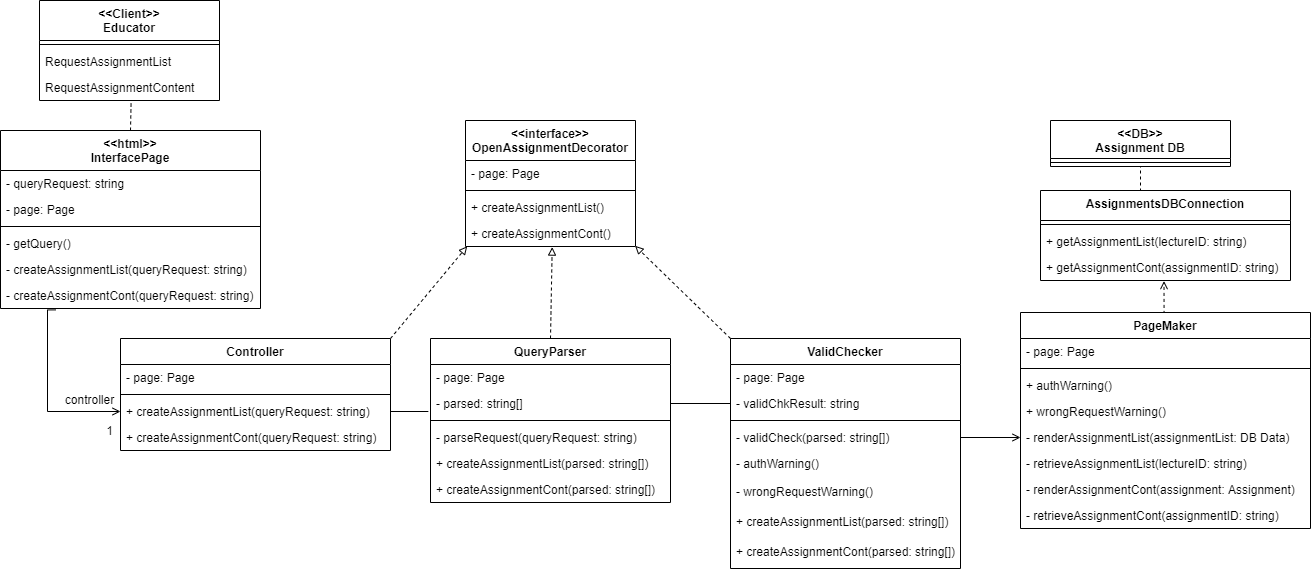

The diagram above was exported from draw.io. Its source (the exported page's mxGraphModel, read from the mxfile embedded in the PNG):
<mxGraphModel dx="1483" dy="829" grid="1" gridSize="10" guides="1" tooltips="1" connect="1" arrows="1" fold="1" page="1" pageScale="1" pageWidth="827" pageHeight="1169" math="0" shadow="0">
  <root>
    <mxCell id="0" />
    <mxCell id="1" parent="0" />
    <mxCell id="L9zMI4QUn67L2geMddGc-1" value="&lt;&lt;Client&gt;&gt;&#10;Educator" style="swimlane;fontStyle=1;align=center;verticalAlign=top;childLayout=stackLayout;horizontal=1;startSize=40;horizontalStack=0;resizeParent=1;resizeParentMax=0;resizeLast=0;collapsible=1;marginBottom=0;" vertex="1" parent="1">
      <mxGeometry x="79" y="40" width="180" height="100" as="geometry" />
    </mxCell>
    <mxCell id="L9zMI4QUn67L2geMddGc-2" value="" style="line;strokeWidth=1;fillColor=none;align=left;verticalAlign=middle;spacingTop=-1;spacingLeft=3;spacingRight=3;rotatable=0;labelPosition=right;points=[];portConstraint=eastwest;" vertex="1" parent="L9zMI4QUn67L2geMddGc-1">
      <mxGeometry y="40" width="180" height="8" as="geometry" />
    </mxCell>
    <mxCell id="L9zMI4QUn67L2geMddGc-3" value="RequestAssignmentList" style="text;strokeColor=none;fillColor=none;align=left;verticalAlign=top;spacingLeft=4;spacingRight=4;overflow=hidden;rotatable=0;points=[[0,0.5],[1,0.5]];portConstraint=eastwest;" vertex="1" parent="L9zMI4QUn67L2geMddGc-1">
      <mxGeometry y="48" width="180" height="26" as="geometry" />
    </mxCell>
    <mxCell id="L9zMI4QUn67L2geMddGc-4" value="RequestAssignmentContent" style="text;strokeColor=none;fillColor=none;align=left;verticalAlign=top;spacingLeft=4;spacingRight=4;overflow=hidden;rotatable=0;points=[[0,0.5],[1,0.5]];portConstraint=eastwest;" vertex="1" parent="L9zMI4QUn67L2geMddGc-1">
      <mxGeometry y="74" width="180" height="26" as="geometry" />
    </mxCell>
    <mxCell id="L9zMI4QUn67L2geMddGc-5" value="&lt;&lt;interface&gt;&gt;&#10;OpenAssignmentDecorator" style="swimlane;fontStyle=1;align=center;verticalAlign=top;childLayout=stackLayout;horizontal=1;startSize=40;horizontalStack=0;resizeParent=1;resizeParentMax=0;resizeLast=0;collapsible=1;marginBottom=0;" vertex="1" parent="1">
      <mxGeometry x="505" y="160" width="170" height="126" as="geometry" />
    </mxCell>
    <mxCell id="L9zMI4QUn67L2geMddGc-6" value="- page: Page" style="text;strokeColor=none;fillColor=none;align=left;verticalAlign=top;spacingLeft=4;spacingRight=4;overflow=hidden;rotatable=0;points=[[0,0.5],[1,0.5]];portConstraint=eastwest;" vertex="1" parent="L9zMI4QUn67L2geMddGc-5">
      <mxGeometry y="40" width="170" height="26" as="geometry" />
    </mxCell>
    <mxCell id="L9zMI4QUn67L2geMddGc-7" value="" style="line;strokeWidth=1;fillColor=none;align=left;verticalAlign=middle;spacingTop=-1;spacingLeft=3;spacingRight=3;rotatable=0;labelPosition=right;points=[];portConstraint=eastwest;" vertex="1" parent="L9zMI4QUn67L2geMddGc-5">
      <mxGeometry y="66" width="170" height="8" as="geometry" />
    </mxCell>
    <mxCell id="L9zMI4QUn67L2geMddGc-8" value="+ createAssignmentList()" style="text;strokeColor=none;fillColor=none;align=left;verticalAlign=top;spacingLeft=4;spacingRight=4;overflow=hidden;rotatable=0;points=[[0,0.5],[1,0.5]];portConstraint=eastwest;" vertex="1" parent="L9zMI4QUn67L2geMddGc-5">
      <mxGeometry y="74" width="170" height="26" as="geometry" />
    </mxCell>
    <mxCell id="L9zMI4QUn67L2geMddGc-9" value="+ createAssignmentCont()" style="text;strokeColor=none;fillColor=none;align=left;verticalAlign=top;spacingLeft=4;spacingRight=4;overflow=hidden;rotatable=0;points=[[0,0.5],[1,0.5]];portConstraint=eastwest;" vertex="1" parent="L9zMI4QUn67L2geMddGc-5">
      <mxGeometry y="100" width="170" height="26" as="geometry" />
    </mxCell>
    <mxCell id="L9zMI4QUn67L2geMddGc-10" style="edgeStyle=none;rounded=0;orthogonalLoop=1;jettySize=auto;html=1;exitX=0.5;exitY=0;exitDx=0;exitDy=0;entryX=0.509;entryY=1.023;entryDx=0;entryDy=0;entryPerimeter=0;dashed=1;endArrow=none;endFill=0;" edge="1" parent="1" source="L9zMI4QUn67L2geMddGc-11" target="L9zMI4QUn67L2geMddGc-4">
      <mxGeometry relative="1" as="geometry" />
    </mxCell>
    <mxCell id="L9zMI4QUn67L2geMddGc-11" value="&lt;&lt;html&gt;&gt;&#10;InterfacePage" style="swimlane;fontStyle=1;align=center;verticalAlign=top;childLayout=stackLayout;horizontal=1;startSize=40;horizontalStack=0;resizeParent=1;resizeParentMax=0;resizeLast=0;collapsible=1;marginBottom=0;" vertex="1" parent="1">
      <mxGeometry x="40" y="170" width="260" height="178" as="geometry" />
    </mxCell>
    <mxCell id="L9zMI4QUn67L2geMddGc-12" value="- queryRequest: string" style="text;strokeColor=none;fillColor=none;align=left;verticalAlign=top;spacingLeft=4;spacingRight=4;overflow=hidden;rotatable=0;points=[[0,0.5],[1,0.5]];portConstraint=eastwest;" vertex="1" parent="L9zMI4QUn67L2geMddGc-11">
      <mxGeometry y="40" width="260" height="26" as="geometry" />
    </mxCell>
    <mxCell id="L9zMI4QUn67L2geMddGc-13" value="- page: Page" style="text;strokeColor=none;fillColor=none;align=left;verticalAlign=top;spacingLeft=4;spacingRight=4;overflow=hidden;rotatable=0;points=[[0,0.5],[1,0.5]];portConstraint=eastwest;" vertex="1" parent="L9zMI4QUn67L2geMddGc-11">
      <mxGeometry y="66" width="260" height="26" as="geometry" />
    </mxCell>
    <mxCell id="L9zMI4QUn67L2geMddGc-14" value="" style="line;strokeWidth=1;fillColor=none;align=left;verticalAlign=middle;spacingTop=-1;spacingLeft=3;spacingRight=3;rotatable=0;labelPosition=right;points=[];portConstraint=eastwest;" vertex="1" parent="L9zMI4QUn67L2geMddGc-11">
      <mxGeometry y="92" width="260" height="8" as="geometry" />
    </mxCell>
    <mxCell id="L9zMI4QUn67L2geMddGc-15" value="- getQuery()" style="text;strokeColor=none;fillColor=none;align=left;verticalAlign=top;spacingLeft=4;spacingRight=4;overflow=hidden;rotatable=0;points=[[0,0.5],[1,0.5]];portConstraint=eastwest;" vertex="1" parent="L9zMI4QUn67L2geMddGc-11">
      <mxGeometry y="100" width="260" height="26" as="geometry" />
    </mxCell>
    <mxCell id="L9zMI4QUn67L2geMddGc-16" value="- createAssignmentList(queryRequest: string)" style="text;strokeColor=none;fillColor=none;align=left;verticalAlign=top;spacingLeft=4;spacingRight=4;overflow=hidden;rotatable=0;points=[[0,0.5],[1,0.5]];portConstraint=eastwest;" vertex="1" parent="L9zMI4QUn67L2geMddGc-11">
      <mxGeometry y="126" width="260" height="26" as="geometry" />
    </mxCell>
    <mxCell id="L9zMI4QUn67L2geMddGc-17" value="- createAssignmentCont(queryRequest: string)" style="text;strokeColor=none;fillColor=none;align=left;verticalAlign=top;spacingLeft=4;spacingRight=4;overflow=hidden;rotatable=0;points=[[0,0.5],[1,0.5]];portConstraint=eastwest;" vertex="1" parent="L9zMI4QUn67L2geMddGc-11">
      <mxGeometry y="152" width="260" height="26" as="geometry" />
    </mxCell>
    <mxCell id="L9zMI4QUn67L2geMddGc-18" style="rounded=0;orthogonalLoop=1;jettySize=auto;html=1;exitX=1;exitY=0;exitDx=0;exitDy=0;entryX=0.01;entryY=0.992;entryDx=0;entryDy=0;entryPerimeter=0;endArrow=block;endFill=0;dashed=1;" edge="1" parent="1" source="L9zMI4QUn67L2geMddGc-19" target="L9zMI4QUn67L2geMddGc-9">
      <mxGeometry relative="1" as="geometry" />
    </mxCell>
    <mxCell id="L9zMI4QUn67L2geMddGc-19" value="Controller" style="swimlane;fontStyle=1;align=center;verticalAlign=top;childLayout=stackLayout;horizontal=1;startSize=26;horizontalStack=0;resizeParent=1;resizeParentMax=0;resizeLast=0;collapsible=1;marginBottom=0;" vertex="1" parent="1">
      <mxGeometry x="160" y="378" width="270" height="112" as="geometry" />
    </mxCell>
    <mxCell id="L9zMI4QUn67L2geMddGc-20" value="- page: Page" style="text;strokeColor=none;fillColor=none;align=left;verticalAlign=top;spacingLeft=4;spacingRight=4;overflow=hidden;rotatable=0;points=[[0,0.5],[1,0.5]];portConstraint=eastwest;" vertex="1" parent="L9zMI4QUn67L2geMddGc-19">
      <mxGeometry y="26" width="270" height="26" as="geometry" />
    </mxCell>
    <mxCell id="L9zMI4QUn67L2geMddGc-21" value="" style="line;strokeWidth=1;fillColor=none;align=left;verticalAlign=middle;spacingTop=-1;spacingLeft=3;spacingRight=3;rotatable=0;labelPosition=right;points=[];portConstraint=eastwest;" vertex="1" parent="L9zMI4QUn67L2geMddGc-19">
      <mxGeometry y="52" width="270" height="8" as="geometry" />
    </mxCell>
    <mxCell id="L9zMI4QUn67L2geMddGc-22" value="+ createAssignmentList(queryRequest: string)" style="text;strokeColor=none;fillColor=none;align=left;verticalAlign=top;spacingLeft=4;spacingRight=4;overflow=hidden;rotatable=0;points=[[0,0.5],[1,0.5]];portConstraint=eastwest;" vertex="1" parent="L9zMI4QUn67L2geMddGc-19">
      <mxGeometry y="60" width="270" height="26" as="geometry" />
    </mxCell>
    <mxCell id="L9zMI4QUn67L2geMddGc-23" value="+ createAssignmentCont(queryRequest: string)" style="text;strokeColor=none;fillColor=none;align=left;verticalAlign=top;spacingLeft=4;spacingRight=4;overflow=hidden;rotatable=0;points=[[0,0.5],[1,0.5]];portConstraint=eastwest;" vertex="1" parent="L9zMI4QUn67L2geMddGc-19">
      <mxGeometry y="86" width="270" height="26" as="geometry" />
    </mxCell>
    <mxCell id="L9zMI4QUn67L2geMddGc-24" value="QueryParser" style="swimlane;fontStyle=1;align=center;verticalAlign=top;childLayout=stackLayout;horizontal=1;startSize=26;horizontalStack=0;resizeParent=1;resizeParentMax=0;resizeLast=0;collapsible=1;marginBottom=0;" vertex="1" parent="1">
      <mxGeometry x="470" y="378" width="240" height="164" as="geometry" />
    </mxCell>
    <mxCell id="L9zMI4QUn67L2geMddGc-25" value="- page: Page" style="text;strokeColor=none;fillColor=none;align=left;verticalAlign=top;spacingLeft=4;spacingRight=4;overflow=hidden;rotatable=0;points=[[0,0.5],[1,0.5]];portConstraint=eastwest;" vertex="1" parent="L9zMI4QUn67L2geMddGc-24">
      <mxGeometry y="26" width="240" height="26" as="geometry" />
    </mxCell>
    <mxCell id="L9zMI4QUn67L2geMddGc-26" value="- parsed: string[]" style="text;strokeColor=none;fillColor=none;align=left;verticalAlign=top;spacingLeft=4;spacingRight=4;overflow=hidden;rotatable=0;points=[[0,0.5],[1,0.5]];portConstraint=eastwest;" vertex="1" parent="L9zMI4QUn67L2geMddGc-24">
      <mxGeometry y="52" width="240" height="26" as="geometry" />
    </mxCell>
    <mxCell id="L9zMI4QUn67L2geMddGc-27" value="" style="line;strokeWidth=1;fillColor=none;align=left;verticalAlign=middle;spacingTop=-1;spacingLeft=3;spacingRight=3;rotatable=0;labelPosition=right;points=[];portConstraint=eastwest;" vertex="1" parent="L9zMI4QUn67L2geMddGc-24">
      <mxGeometry y="78" width="240" height="8" as="geometry" />
    </mxCell>
    <mxCell id="L9zMI4QUn67L2geMddGc-28" value="- parseRequest(queryRequest: string)" style="text;strokeColor=none;fillColor=none;align=left;verticalAlign=top;spacingLeft=4;spacingRight=4;overflow=hidden;rotatable=0;points=[[0,0.5],[1,0.5]];portConstraint=eastwest;" vertex="1" parent="L9zMI4QUn67L2geMddGc-24">
      <mxGeometry y="86" width="240" height="26" as="geometry" />
    </mxCell>
    <mxCell id="L9zMI4QUn67L2geMddGc-29" value="+ createAssignmentList(parsed: string[])" style="text;strokeColor=none;fillColor=none;align=left;verticalAlign=top;spacingLeft=4;spacingRight=4;overflow=hidden;rotatable=0;points=[[0,0.5],[1,0.5]];portConstraint=eastwest;" vertex="1" parent="L9zMI4QUn67L2geMddGc-24">
      <mxGeometry y="112" width="240" height="26" as="geometry" />
    </mxCell>
    <mxCell id="L9zMI4QUn67L2geMddGc-30" value="+ createAssignmentCont(parsed: string[])" style="text;strokeColor=none;fillColor=none;align=left;verticalAlign=top;spacingLeft=4;spacingRight=4;overflow=hidden;rotatable=0;points=[[0,0.5],[1,0.5]];portConstraint=eastwest;" vertex="1" parent="L9zMI4QUn67L2geMddGc-24">
      <mxGeometry y="138" width="240" height="26" as="geometry" />
    </mxCell>
    <mxCell id="L9zMI4QUn67L2geMddGc-31" value="ValidChecker" style="swimlane;fontStyle=1;align=center;verticalAlign=top;childLayout=stackLayout;horizontal=1;startSize=26;horizontalStack=0;resizeParent=1;resizeParentMax=0;resizeLast=0;collapsible=1;marginBottom=0;" vertex="1" parent="1">
      <mxGeometry x="770" y="378" width="230" height="230" as="geometry" />
    </mxCell>
    <mxCell id="L9zMI4QUn67L2geMddGc-32" value="- page: Page" style="text;strokeColor=none;fillColor=none;align=left;verticalAlign=top;spacingLeft=4;spacingRight=4;overflow=hidden;rotatable=0;points=[[0,0.5],[1,0.5]];portConstraint=eastwest;" vertex="1" parent="L9zMI4QUn67L2geMddGc-31">
      <mxGeometry y="26" width="230" height="26" as="geometry" />
    </mxCell>
    <mxCell id="L9zMI4QUn67L2geMddGc-33" value="- validChkResult: string" style="text;strokeColor=none;fillColor=none;align=left;verticalAlign=top;spacingLeft=4;spacingRight=4;overflow=hidden;rotatable=0;points=[[0,0.5],[1,0.5]];portConstraint=eastwest;" vertex="1" parent="L9zMI4QUn67L2geMddGc-31">
      <mxGeometry y="52" width="230" height="26" as="geometry" />
    </mxCell>
    <mxCell id="L9zMI4QUn67L2geMddGc-34" value="" style="line;strokeWidth=1;fillColor=none;align=left;verticalAlign=middle;spacingTop=-1;spacingLeft=3;spacingRight=3;rotatable=0;labelPosition=right;points=[];portConstraint=eastwest;" vertex="1" parent="L9zMI4QUn67L2geMddGc-31">
      <mxGeometry y="78" width="230" height="8" as="geometry" />
    </mxCell>
    <mxCell id="L9zMI4QUn67L2geMddGc-35" value="- validCheck(parsed: string[])" style="text;strokeColor=none;fillColor=none;align=left;verticalAlign=top;spacingLeft=4;spacingRight=4;overflow=hidden;rotatable=0;points=[[0,0.5],[1,0.5]];portConstraint=eastwest;" vertex="1" parent="L9zMI4QUn67L2geMddGc-31">
      <mxGeometry y="86" width="230" height="26" as="geometry" />
    </mxCell>
    <mxCell id="L9zMI4QUn67L2geMddGc-36" value="- authWarning()" style="text;strokeColor=none;fillColor=none;align=left;verticalAlign=top;spacingLeft=4;spacingRight=4;overflow=hidden;rotatable=0;points=[[0,0.5],[1,0.5]];portConstraint=eastwest;" vertex="1" parent="L9zMI4QUn67L2geMddGc-31">
      <mxGeometry y="112" width="230" height="28" as="geometry" />
    </mxCell>
    <mxCell id="L9zMI4QUn67L2geMddGc-37" value="- wrongRequestWarning()" style="text;strokeColor=none;fillColor=none;align=left;verticalAlign=top;spacingLeft=4;spacingRight=4;overflow=hidden;rotatable=0;points=[[0,0.5],[1,0.5]];portConstraint=eastwest;" vertex="1" parent="L9zMI4QUn67L2geMddGc-31">
      <mxGeometry y="140" width="230" height="30" as="geometry" />
    </mxCell>
    <mxCell id="L9zMI4QUn67L2geMddGc-38" value="+ createAssignmentList(parsed: string[])" style="text;strokeColor=none;fillColor=none;align=left;verticalAlign=top;spacingLeft=4;spacingRight=4;overflow=hidden;rotatable=0;points=[[0,0.5],[1,0.5]];portConstraint=eastwest;" vertex="1" parent="L9zMI4QUn67L2geMddGc-31">
      <mxGeometry y="170" width="230" height="30" as="geometry" />
    </mxCell>
    <mxCell id="L9zMI4QUn67L2geMddGc-39" value="+ createAssignmentCont(parsed: string[])" style="text;strokeColor=none;fillColor=none;align=left;verticalAlign=top;spacingLeft=4;spacingRight=4;overflow=hidden;rotatable=0;points=[[0,0.5],[1,0.5]];portConstraint=eastwest;" vertex="1" parent="L9zMI4QUn67L2geMddGc-31">
      <mxGeometry y="200" width="230" height="30" as="geometry" />
    </mxCell>
    <mxCell id="L9zMI4QUn67L2geMddGc-40" style="edgeStyle=orthogonalEdgeStyle;rounded=0;orthogonalLoop=1;jettySize=auto;html=1;exitX=0.5;exitY=0;exitDx=0;exitDy=0;entryX=0.494;entryY=1.023;entryDx=0;entryDy=0;entryPerimeter=0;startArrow=none;startFill=0;endArrow=open;endFill=0;dashed=1;" edge="1" parent="1" source="L9zMI4QUn67L2geMddGc-41" target="L9zMI4QUn67L2geMddGc-56">
      <mxGeometry relative="1" as="geometry" />
    </mxCell>
    <mxCell id="L9zMI4QUn67L2geMddGc-41" value="PageMaker" style="swimlane;fontStyle=1;align=center;verticalAlign=top;childLayout=stackLayout;horizontal=1;startSize=26;horizontalStack=0;resizeParent=1;resizeParentMax=0;resizeLast=0;collapsible=1;marginBottom=0;" vertex="1" parent="1">
      <mxGeometry x="1060" y="352" width="290" height="216" as="geometry" />
    </mxCell>
    <mxCell id="L9zMI4QUn67L2geMddGc-42" value="- page: Page" style="text;strokeColor=none;fillColor=none;align=left;verticalAlign=top;spacingLeft=4;spacingRight=4;overflow=hidden;rotatable=0;points=[[0,0.5],[1,0.5]];portConstraint=eastwest;" vertex="1" parent="L9zMI4QUn67L2geMddGc-41">
      <mxGeometry y="26" width="290" height="26" as="geometry" />
    </mxCell>
    <mxCell id="L9zMI4QUn67L2geMddGc-43" value="" style="line;strokeWidth=1;fillColor=none;align=left;verticalAlign=middle;spacingTop=-1;spacingLeft=3;spacingRight=3;rotatable=0;labelPosition=right;points=[];portConstraint=eastwest;" vertex="1" parent="L9zMI4QUn67L2geMddGc-41">
      <mxGeometry y="52" width="290" height="8" as="geometry" />
    </mxCell>
    <mxCell id="L9zMI4QUn67L2geMddGc-44" value="+ authWarning()" style="text;strokeColor=none;fillColor=none;align=left;verticalAlign=top;spacingLeft=4;spacingRight=4;overflow=hidden;rotatable=0;points=[[0,0.5],[1,0.5]];portConstraint=eastwest;" vertex="1" parent="L9zMI4QUn67L2geMddGc-41">
      <mxGeometry y="60" width="290" height="26" as="geometry" />
    </mxCell>
    <mxCell id="L9zMI4QUn67L2geMddGc-45" value="+ wrongRequestWarning()" style="text;strokeColor=none;fillColor=none;align=left;verticalAlign=top;spacingLeft=4;spacingRight=4;overflow=hidden;rotatable=0;points=[[0,0.5],[1,0.5]];portConstraint=eastwest;" vertex="1" parent="L9zMI4QUn67L2geMddGc-41">
      <mxGeometry y="86" width="290" height="26" as="geometry" />
    </mxCell>
    <mxCell id="L9zMI4QUn67L2geMddGc-46" value="- renderAssignmentList(assignmentList: DB Data)" style="text;strokeColor=none;fillColor=none;align=left;verticalAlign=top;spacingLeft=4;spacingRight=4;overflow=hidden;rotatable=0;points=[[0,0.5],[1,0.5]];portConstraint=eastwest;" vertex="1" parent="L9zMI4QUn67L2geMddGc-41">
      <mxGeometry y="112" width="290" height="26" as="geometry" />
    </mxCell>
    <mxCell id="L9zMI4QUn67L2geMddGc-47" value="- retrieveAssignmentList(lectureID: string)" style="text;strokeColor=none;fillColor=none;align=left;verticalAlign=top;spacingLeft=4;spacingRight=4;overflow=hidden;rotatable=0;points=[[0,0.5],[1,0.5]];portConstraint=eastwest;" vertex="1" parent="L9zMI4QUn67L2geMddGc-41">
      <mxGeometry y="138" width="290" height="26" as="geometry" />
    </mxCell>
    <mxCell id="L9zMI4QUn67L2geMddGc-48" value="- renderAssignmentCont(assignment: Assignment)" style="text;strokeColor=none;fillColor=none;align=left;verticalAlign=top;spacingLeft=4;spacingRight=4;overflow=hidden;rotatable=0;points=[[0,0.5],[1,0.5]];portConstraint=eastwest;" vertex="1" parent="L9zMI4QUn67L2geMddGc-41">
      <mxGeometry y="164" width="290" height="26" as="geometry" />
    </mxCell>
    <mxCell id="L9zMI4QUn67L2geMddGc-49" value="- retrieveAssignmentCont(assignmentID: string)" style="text;strokeColor=none;fillColor=none;align=left;verticalAlign=top;spacingLeft=4;spacingRight=4;overflow=hidden;rotatable=0;points=[[0,0.5],[1,0.5]];portConstraint=eastwest;" vertex="1" parent="L9zMI4QUn67L2geMddGc-41">
      <mxGeometry y="190" width="290" height="26" as="geometry" />
    </mxCell>
    <mxCell id="L9zMI4QUn67L2geMddGc-50" value="&lt;&lt;DB&gt;&gt;&#10;Assignment DB" style="swimlane;fontStyle=1;align=center;verticalAlign=top;childLayout=stackLayout;horizontal=1;startSize=38;horizontalStack=0;resizeParent=1;resizeParentMax=0;resizeLast=0;collapsible=1;marginBottom=0;" vertex="1" parent="1">
      <mxGeometry x="1090" y="160" width="180" height="46" as="geometry" />
    </mxCell>
    <mxCell id="L9zMI4QUn67L2geMddGc-51" value="" style="line;strokeWidth=1;fillColor=none;align=left;verticalAlign=middle;spacingTop=-1;spacingLeft=3;spacingRight=3;rotatable=0;labelPosition=right;points=[];portConstraint=eastwest;" vertex="1" parent="L9zMI4QUn67L2geMddGc-50">
      <mxGeometry y="38" width="180" height="8" as="geometry" />
    </mxCell>
    <mxCell id="L9zMI4QUn67L2geMddGc-52" style="edgeStyle=orthogonalEdgeStyle;rounded=0;orthogonalLoop=1;jettySize=auto;html=1;exitX=0.5;exitY=0;exitDx=0;exitDy=0;entryX=0.5;entryY=1;entryDx=0;entryDy=0;dashed=1;startArrow=none;startFill=0;endArrow=none;endFill=0;" edge="1" parent="1" source="L9zMI4QUn67L2geMddGc-53" target="L9zMI4QUn67L2geMddGc-50">
      <mxGeometry relative="1" as="geometry" />
    </mxCell>
    <mxCell id="L9zMI4QUn67L2geMddGc-53" value="AssignmentsDBConnection" style="swimlane;fontStyle=1;align=center;verticalAlign=top;childLayout=stackLayout;horizontal=1;startSize=30;horizontalStack=0;resizeParent=1;resizeParentMax=0;resizeLast=0;collapsible=1;marginBottom=0;" vertex="1" parent="1">
      <mxGeometry x="1080" y="230" width="250" height="90" as="geometry" />
    </mxCell>
    <mxCell id="L9zMI4QUn67L2geMddGc-54" value="" style="line;strokeWidth=1;fillColor=none;align=left;verticalAlign=middle;spacingTop=-1;spacingLeft=3;spacingRight=3;rotatable=0;labelPosition=right;points=[];portConstraint=eastwest;" vertex="1" parent="L9zMI4QUn67L2geMddGc-53">
      <mxGeometry y="30" width="250" height="8" as="geometry" />
    </mxCell>
    <mxCell id="L9zMI4QUn67L2geMddGc-55" value="+ getAssignmentList(lectureID: string)" style="text;strokeColor=none;fillColor=none;align=left;verticalAlign=top;spacingLeft=4;spacingRight=4;overflow=hidden;rotatable=0;points=[[0,0.5],[1,0.5]];portConstraint=eastwest;" vertex="1" parent="L9zMI4QUn67L2geMddGc-53">
      <mxGeometry y="38" width="250" height="26" as="geometry" />
    </mxCell>
    <mxCell id="L9zMI4QUn67L2geMddGc-56" value="+ getAssignmentCont(assignmentID: string)" style="text;strokeColor=none;fillColor=none;align=left;verticalAlign=top;spacingLeft=4;spacingRight=4;overflow=hidden;rotatable=0;points=[[0,0.5],[1,0.5]];portConstraint=eastwest;" vertex="1" parent="L9zMI4QUn67L2geMddGc-53">
      <mxGeometry y="64" width="250" height="26" as="geometry" />
    </mxCell>
    <mxCell id="L9zMI4QUn67L2geMddGc-57" style="rounded=0;orthogonalLoop=1;jettySize=auto;html=1;exitX=0.5;exitY=0;exitDx=0;exitDy=0;endArrow=block;endFill=0;dashed=1;entryX=0.51;entryY=1.023;entryDx=0;entryDy=0;entryPerimeter=0;" edge="1" parent="1" source="L9zMI4QUn67L2geMddGc-24" target="L9zMI4QUn67L2geMddGc-9">
      <mxGeometry relative="1" as="geometry">
        <mxPoint x="390" y="388" as="sourcePoint" />
        <mxPoint x="550" y="320" as="targetPoint" />
      </mxGeometry>
    </mxCell>
    <mxCell id="L9zMI4QUn67L2geMddGc-58" style="rounded=0;orthogonalLoop=1;jettySize=auto;html=1;exitX=0;exitY=0;exitDx=0;exitDy=0;endArrow=block;endFill=0;dashed=1;entryX=0.998;entryY=0.977;entryDx=0;entryDy=0;entryPerimeter=0;" edge="1" parent="1" source="L9zMI4QUn67L2geMddGc-31" target="L9zMI4QUn67L2geMddGc-9">
      <mxGeometry relative="1" as="geometry">
        <mxPoint x="400" y="398" as="sourcePoint" />
        <mxPoint x="610" y="299" as="targetPoint" />
      </mxGeometry>
    </mxCell>
    <mxCell id="L9zMI4QUn67L2geMddGc-59" style="edgeStyle=orthogonalEdgeStyle;rounded=0;orthogonalLoop=1;jettySize=auto;html=1;exitX=0;exitY=0.5;exitDx=0;exitDy=0;entryX=0.213;entryY=1.054;entryDx=0;entryDy=0;entryPerimeter=0;endArrow=none;endFill=0;startArrow=open;startFill=0;" edge="1" parent="1" source="L9zMI4QUn67L2geMddGc-22" target="L9zMI4QUn67L2geMddGc-17">
      <mxGeometry relative="1" as="geometry">
        <Array as="points">
          <mxPoint x="87" y="451" />
        </Array>
      </mxGeometry>
    </mxCell>
    <mxCell id="L9zMI4QUn67L2geMddGc-60" style="edgeStyle=orthogonalEdgeStyle;rounded=0;orthogonalLoop=1;jettySize=auto;html=1;exitX=1;exitY=0.5;exitDx=0;exitDy=0;entryX=-0.009;entryY=0.777;entryDx=0;entryDy=0;entryPerimeter=0;startArrow=none;startFill=0;endArrow=none;endFill=0;" edge="1" parent="1" source="L9zMI4QUn67L2geMddGc-22" target="L9zMI4QUn67L2geMddGc-26">
      <mxGeometry relative="1" as="geometry" />
    </mxCell>
    <mxCell id="L9zMI4QUn67L2geMddGc-61" style="edgeStyle=orthogonalEdgeStyle;rounded=0;orthogonalLoop=1;jettySize=auto;html=1;exitX=1;exitY=0.5;exitDx=0;exitDy=0;entryX=0;entryY=0.5;entryDx=0;entryDy=0;startArrow=none;startFill=0;endArrow=none;endFill=0;" edge="1" parent="1" source="L9zMI4QUn67L2geMddGc-26" target="L9zMI4QUn67L2geMddGc-33">
      <mxGeometry relative="1" as="geometry" />
    </mxCell>
    <mxCell id="L9zMI4QUn67L2geMddGc-62" value="controller" style="text;html=1;align=center;verticalAlign=middle;resizable=0;points=[];autosize=1;strokeColor=none;" vertex="1" parent="1">
      <mxGeometry x="94" y="429" width="70" height="20" as="geometry" />
    </mxCell>
    <mxCell id="L9zMI4QUn67L2geMddGc-63" value="1" style="text;html=1;align=center;verticalAlign=middle;resizable=0;points=[];autosize=1;strokeColor=none;" vertex="1" parent="1">
      <mxGeometry x="139" y="460" width="20" height="20" as="geometry" />
    </mxCell>
    <mxCell id="L9zMI4QUn67L2geMddGc-64" style="edgeStyle=orthogonalEdgeStyle;rounded=0;orthogonalLoop=1;jettySize=auto;html=1;exitX=1;exitY=0.5;exitDx=0;exitDy=0;entryX=0;entryY=0.5;entryDx=0;entryDy=0;startArrow=none;startFill=0;endArrow=open;endFill=0;" edge="1" parent="1" source="L9zMI4QUn67L2geMddGc-35" target="L9zMI4QUn67L2geMddGc-46">
      <mxGeometry relative="1" as="geometry" />
    </mxCell>
  </root>
</mxGraphModel>